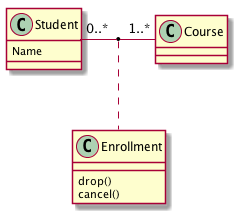

The diagram above was rendered by PlantUML. Its source (embedded in the PNG):
@startuml
class Student {
  Name
}
Student "0..*" - "1..*" Course
(Student, Course) .. Enrollment

class Enrollment {
  drop()
  cancel()
}
@enduml